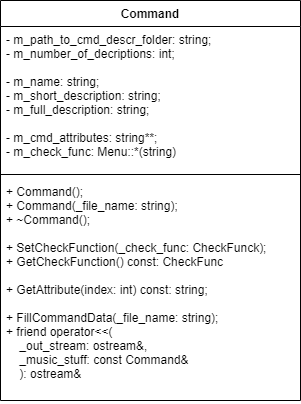

The diagram above was exported from draw.io. Its source (the exported page's mxGraphModel, read from the mxfile embedded in the PNG):
<mxGraphModel dx="2012" dy="1883" grid="1" gridSize="10" guides="1" tooltips="1" connect="1" arrows="1" fold="1" page="1" pageScale="1" pageWidth="827" pageHeight="1169" math="0" shadow="0">
  <root>
    <mxCell id="0" />
    <mxCell id="1" parent="0" />
    <mxCell id="2" value="Command" style="swimlane;fontStyle=1;align=center;verticalAlign=top;childLayout=stackLayout;horizontal=1;startSize=26;horizontalStack=0;resizeParent=1;resizeParentMax=0;resizeLast=0;collapsible=1;marginBottom=0;" vertex="1" parent="1">
      <mxGeometry x="270" y="-300" width="300" height="400" as="geometry">
        <mxRectangle x="270" y="-220" width="90" height="26" as="alternateBounds" />
      </mxGeometry>
    </mxCell>
    <mxCell id="3" value="- m_path_to_cmd_descr_folder: string;&#10;- m_number_of_decriptions: int;&#10;&#10;- m_name: string;&#10;- m_short_description: string;&#10;- m_full_description: string;&#10;&#10;- m_cmd_attributes: string**;&#10;- m_check_func: Menu::*(string)&#10;" style="text;strokeColor=none;fillColor=none;align=left;verticalAlign=top;spacingLeft=4;spacingRight=4;overflow=hidden;rotatable=0;points=[[0,0.5],[1,0.5]];portConstraint=eastwest;fontStyle=0" vertex="1" parent="2">
      <mxGeometry y="26" width="300" height="144" as="geometry" />
    </mxCell>
    <mxCell id="4" value="" style="line;strokeWidth=1;fillColor=none;align=left;verticalAlign=middle;spacingTop=-1;spacingLeft=3;spacingRight=3;rotatable=0;labelPosition=right;points=[];portConstraint=eastwest;" vertex="1" parent="2">
      <mxGeometry y="170" width="300" height="8" as="geometry" />
    </mxCell>
    <mxCell id="5" value="+ Command();&#10;+ Command(_file_name: string);&#10;+ ~Command();&#10;&#10;+ SetCheckFunction(_check_func: CheckFunck);&#10;+ GetCheckFunction() const: CheckFunc&#10;&#10;+ GetAttribute(index: int) const: string;&#10;&#10;+ FillCommandData(_file_name: string);&#10;+ friend operator&lt;&lt;(&#10;    _out_stream: ostream&amp;,&#10;    _music_stuff: const Command&amp; &#10;    ): ostream&amp;&#10;" style="text;strokeColor=none;fillColor=none;align=left;verticalAlign=top;spacingLeft=4;spacingRight=4;overflow=hidden;rotatable=0;points=[[0,0.5],[1,0.5]];portConstraint=eastwest;" vertex="1" parent="2">
      <mxGeometry y="178" width="300" height="222" as="geometry" />
    </mxCell>
  </root>
</mxGraphModel>